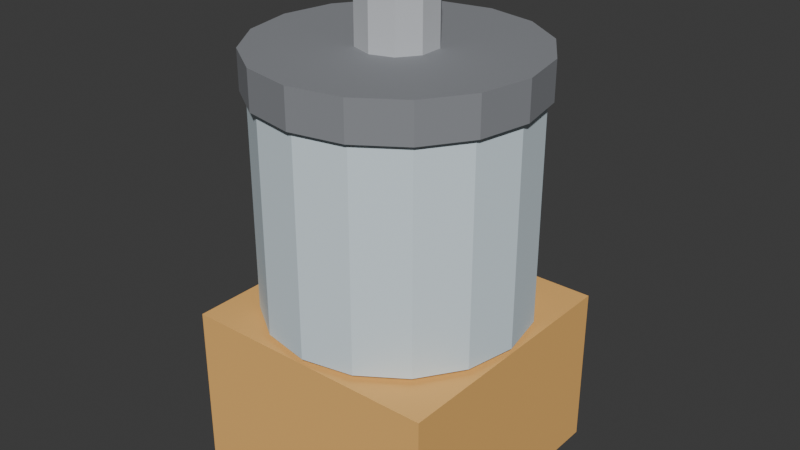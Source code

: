 # Source: ELD_PROCESSADOR_v01.blend  (saved by Blender 4.2.66; exported with 4.5.12 LTS)
import bpy
from mathutils import Matrix  # noqa: F401  (used for matrix-valued properties, if any)

bpy.ops.wm.read_factory_settings(use_empty=True)
scene = bpy.context.scene
scene.name = 'Scene'

# ---- collections
col_collection = bpy.data.collections.new('Collection'); scene.collection.children.link(col_collection)

# ---- materials (node trees are filled in below, after node groups)
mat_polyroom_pbr = bpy.data.materials.new('Polyroom_PBR')

# ---- material node trees
mat_polyroom_pbr.use_nodes = True; mat_polyroom_pbr.node_tree.nodes.clear()
_N = mat_polyroom_pbr.node_tree.nodes; _L = mat_polyroom_pbr.node_tree.links
n0 = _N.new('ShaderNodeOutputMaterial'); n0.name = 'Material Output'; n0.location = (300, 0)
n1 = _N.new('ShaderNodeBsdfPrincipled'); n1.name = 'Principled BSDF'; n1.location = (0, 0)
n1.inputs[2].default_value = 0.8
n2 = _N.new('ShaderNodeVertexColor'); n2.name = 'Color Attribute'; n2.location = (-300, 0)
n2.layer_name = 'Color'
_L.new(n2.outputs[0], n1.inputs[0])
_L.new(n1.outputs[0], n0.inputs[0])
n0.is_active_output = True

# ---- world
world_world = bpy.data.worlds.new('World'); scene.world = world_world
world_world.use_nodes = True; world_world.node_tree.nodes.clear()
_N = world_world.node_tree.nodes; _L = world_world.node_tree.links
n0 = _N.new('ShaderNodeOutputWorld'); n0.name = 'World Output'; n0.location = (300, 300)
n1 = _N.new('ShaderNodeBackground'); n1.name = 'Background'; n1.location = (10, 300)
n1.inputs[0].default_value = (0.05088, 0.05088, 0.05088, 1.0)
_L.new(n1.outputs[0], n0.inputs[0])
n0.is_active_output = True
world_world.color = (0.05088, 0.05088, 0.05088)
world_world.sun_shadow_jitter_overblur = 0.0

# ---- meshes
me_eld_processador_v01 = bpy.data.meshes.new('ELD_PROCESSADOR_v01')
me_eld_processador_v01.from_pydata([(-0.12, -0.1225, 0.0), (-0.12, -0.1225, 0.15), (-0.12, 0.1175, 0.0), (-0.12, 0.1175, 0.15), (0.12, -0.1225, 0.0), (0.12, -0.1225, 0.15), (0.12, 0.1175, 0.0), (0.12, 0.1175, 0.15), (0.0, 0.1175, 0.155), (0.0, 0.1175, 0.355), (0.04592, 0.1084, 0.155), (0.04592, 0.1084, 0.355), (0.08485, 0.08235, 0.155), (0.08485, 0.08235, 0.355), (0.1109, 0.04342, 0.155), (0.1109, 0.04342, 0.355), (0.12, -0.0025, 0.155), (0.12, -0.0025, 0.355), (0.1109, -0.04842, 0.155), (0.1109, -0.04842, 0.355), (0.08485, -0.08735, 0.155), (0.08485, -0.08735, 0.355), (0.04592, -0.1134, 0.155), (0.04592, -0.1134, 0.355), (0.0, -0.1225, 0.155), (0.0, -0.1225, 0.355), (-0.04592, -0.1134, 0.155), (-0.04592, -0.1134, 0.355), (-0.08485, -0.08735, 0.155), (-0.08485, -0.08735, 0.355), (-0.1109, -0.04842, 0.155), (-0.1109, -0.04842, 0.355), (-0.12, -0.0025, 0.155), (-0.12, -0.0025, 0.355), (-0.1109, 0.04342, 0.155), (-0.1109, 0.04342, 0.355), (-0.08485, 0.08235, 0.155), (-0.08485, 0.08235, 0.355), (-0.04592, 0.1084, 0.155), (-0.04592, 0.1084, 0.355), (0.0, 0.1225, 0.3525), (0.0, 0.1225, 0.3875), (0.04784, 0.113, 0.3525), (0.04784, 0.113, 0.3875), (0.08839, 0.08589, 0.3525), (0.08839, 0.08589, 0.3875), (0.1155, 0.04534, 0.3525), (0.1155, 0.04534, 0.3875), (0.125, -0.0025, 0.3525), (0.125, -0.0025, 0.3875), (0.1155, -0.05034, 0.3525), (0.1155, -0.05034, 0.3875), (0.08839, -0.09089, 0.3525), (0.08839, -0.09089, 0.3875), (0.04784, -0.118, 0.3525), (0.04784, -0.118, 0.3875), (0.0, -0.1275, 0.3525), (0.0, -0.1275, 0.3875), (-0.04784, -0.118, 0.3525), (-0.04784, -0.118, 0.3875), (-0.08839, -0.09089, 0.3525), (-0.08839, -0.09089, 0.3875), (-0.1155, -0.05034, 0.3525), (-0.1155, -0.05034, 0.3875), (-0.125, -0.0025, 0.3525), (-0.125, -0.0025, 0.3875), (-0.1155, 0.04534, 0.3525), (-0.1155, 0.04534, 0.3875), (-0.08839, 0.08589, 0.3525), (-0.08839, 0.08589, 0.3875), (-0.04784, 0.113, 0.3525), (-0.04784, 0.113, 0.3875), (0.0, 0.0325, 0.375), (0.0, 0.0325, 0.455), (0.02057, 0.02582, 0.375), (0.02057, 0.02582, 0.455), (0.03329, 0.008316, 0.375), (0.03329, 0.008316, 0.455), (0.03329, -0.01332, 0.375), (0.03329, -0.01332, 0.455), (0.02057, -0.03082, 0.375), (0.02057, -0.03082, 0.455), (0.0, -0.0375, 0.375), (0.0, -0.0375, 0.455), (-0.02057, -0.03082, 0.375), (-0.02057, -0.03082, 0.455), (-0.03329, -0.01332, 0.375), (-0.03329, -0.01332, 0.455), (-0.03329, 0.008316, 0.375), (-0.03329, 0.008316, 0.455), (-0.02057, 0.02582, 0.375), (-0.02057, 0.02582, 0.455), (0.035, 0.1175, 0.045), (0.035, 0.1175, 0.105), (0.035, 0.1275, 0.045), (0.035, 0.1275, 0.105), (0.085, 0.1175, 0.045), (0.085, 0.1175, 0.105), (0.085, 0.1275, 0.045), (0.085, 0.1275, 0.105), (-0.085, 0.1175, 0.065), (-0.085, 0.1175, 0.085), (-0.085, 0.1275, 0.065), (-0.085, 0.1275, 0.085), (-0.035, 0.1175, 0.065), (-0.035, 0.1175, 0.085), (-0.035, 0.1275, 0.065), (-0.035, 0.1275, 0.085)], [], [(0, 1, 3, 2), (2, 3, 7, 6), (6, 7, 5, 4), (4, 5, 1, 0), (2, 6, 4, 0), (7, 3, 1, 5), (8, 9, 11, 10), (10, 11, 13, 12), (12, 13, 15, 14), (14, 15, 17, 16), (16, 17, 19, 18), (18, 19, 21, 20), (20, 21, 23, 22), (22, 23, 25, 24), (24, 25, 27, 26), (26, 27, 29, 28), (28, 29, 31, 30), (30, 31, 33, 32), (32, 33, 35, 34), (34, 35, 37, 36), (11, 9, 39, 37, 35, 33, 31, 29, 27, 25, 23, 21, 19, 17, 15, 13), (36, 37, 39, 38), (38, 39, 9, 8), (8, 10, 12, 14, 16, 18, 20, 22, 24, 26, 28, 30, 32, 34, 36, 38), (40, 41, 43, 42), (42, 43, 45, 44), (44, 45, 47, 46), (46, 47, 49, 48), (48, 49, 51, 50), (50, 51, 53, 52), (52, 53, 55, 54), (54, 55, 57, 56), (56, 57, 59, 58), (58, 59, 61, 60), (60, 61, 63, 62), (62, 63, 65, 64), (64, 65, 67, 66), (66, 67, 69, 68), (43, 41, 71, 69, 67, 65, 63, 61, 59, 57, 55, 53, 51, 49, 47, 45), (68, 69, 71, 70), (70, 71, 41, 40), (40, 42, 44, 46, 48, 50, 52, 54, 56, 58, 60, 62, 64, 66, 68, 70), (72, 73, 75, 74), (74, 75, 77, 76), (76, 77, 79, 78), (78, 79, 81, 80), (80, 81, 83, 82), (82, 83, 85, 84), (84, 85, 87, 86), (86, 87, 89, 88), (75, 73, 91, 89, 87, 85, 83, 81, 79, 77), (88, 89, 91, 90), (90, 91, 73, 72), (72, 74, 76, 78, 80, 82, 84, 86, 88, 90), (92, 93, 95, 94), (94, 95, 99, 98), (98, 99, 97, 96), (96, 97, 93, 92), (94, 98, 96, 92), (99, 95, 93, 97), (100, 101, 103, 102), (102, 103, 107, 106), (106, 107, 105, 104), (104, 105, 101, 100), (102, 106, 104, 100), (107, 103, 101, 105)])
_uv = me_eld_processador_v01.uv_layers.new(name='UVMap')
_uv.uv.foreach_set('vector', [0.6894, 0.2533, 0.5362, 0.2533, 0.5362, 0.008125, 0.6894, 0.008125, 0.6894, 0.5147, 0.5362, 0.5147, 0.5362, 0.2695, 0.6894, 0.2695, 0.1613, 0.7867, 0.008125, 0.7867, 0.008125, 0.5415, 0.1613, 0.5415, 0.8589, 0.2533, 0.7057, 0.2533, 0.7057, 0.008125, 0.8589, 0.008125, 0.52, 0.008125, 0.52, 0.2533, 0.2748, 0.2533, 0.2748, 0.008125, 0.52, 0.2695, 0.52, 0.5147, 0.2748, 0.5147, 0.2748, 0.2695, 0.7924, 0.4738, 0.7924, 0.2695, 0.8393, 0.2695, 0.8393, 0.4738, 0.8393, 0.4738, 0.8393, 0.2695, 0.879, 0.2695, 0.879, 0.4738, 0.7882, 0.7352, 0.7882, 0.5309, 0.828, 0.5309, 0.828, 0.7352, 0.828, 0.7352, 0.828, 0.5309, 0.8749, 0.5309, 0.8749, 0.7352, 0.8749, 0.7352, 0.8749, 0.5309, 0.9218, 0.5309, 0.9218, 0.7352, 0.9218, 0.7352, 0.9218, 0.5309, 0.9615, 0.5309, 0.9615, 0.7352, 0.7882, 0.9557, 0.7882, 0.7514, 0.828, 0.7514, 0.828, 0.9557, 0.828, 0.9557, 0.828, 0.7514, 0.8749, 0.7514, 0.8749, 0.9557, 0.8749, 0.9557, 0.8749, 0.7514, 0.9218, 0.7514, 0.9218, 0.9557, 0.9218, 0.9557, 0.9218, 0.7514, 0.9615, 0.7514, 0.9615, 0.9557, 0.2748, 0.9919, 0.2748, 0.7876, 0.3146, 0.7876, 0.3146, 0.9919, 0.3146, 0.9919, 0.3146, 0.7876, 0.3615, 0.7876, 0.3615, 0.9919, 0.3615, 0.9919, 0.3615, 0.7876, 0.4084, 0.7876, 0.4084, 0.9919, 0.4084, 0.9919, 0.4084, 0.7876, 0.4482, 0.7876, 0.4482, 0.9919, 0.3269, 0.753, 0.2931, 0.7192, 0.2748, 0.675, 0.2748, 0.6272, 0.2931, 0.583, 0.3269, 0.5492, 0.3711, 0.5309, 0.419, 0.5309, 0.4631, 0.5492, 0.497, 0.583, 0.5153, 0.6272, 0.5153, 0.675, 0.497, 0.7192, 0.4631, 0.753, 0.419, 0.7713, 0.3711, 0.7713, 0.7057, 0.4738, 0.7057, 0.2695, 0.7454, 0.2695, 0.7454, 0.4738, 0.7454, 0.4738, 0.7454, 0.2695, 0.7924, 0.2695, 0.7924, 0.4738, 0.5498, 0.7192, 0.5315, 0.675, 0.5315, 0.6272, 0.5498, 0.583, 0.5836, 0.5492, 0.6278, 0.5309, 0.6756, 0.5309, 0.7198, 0.5492, 0.7536, 0.583, 0.7719, 0.6272, 0.7719, 0.675, 0.7536, 0.7192, 0.7198, 0.753, 0.6756, 0.7713, 0.6278, 0.7713, 0.5836, 0.753, 0.2133, 0.6318, 0.1776, 0.6318, 0.1776, 0.5829, 0.2133, 0.5829, 0.2133, 0.5829, 0.1776, 0.5829, 0.1776, 0.5415, 0.2133, 0.5415, 0.9109, 0.1887, 0.8751, 0.1887, 0.8751, 0.1473, 0.9109, 0.1473, 0.9109, 0.1473, 0.8751, 0.1473, 0.8751, 0.09841, 0.9109, 0.09841, 0.9109, 0.09841, 0.8751, 0.09841, 0.8751, 0.04955, 0.9109, 0.04955, 0.9109, 0.04955, 0.8751, 0.04955, 0.8751, 0.008125, 0.9109, 0.008125, 0.2133, 0.9189, 0.1776, 0.9189, 0.1776, 0.8775, 0.2133, 0.8775, 0.2133, 0.8775, 0.1776, 0.8775, 0.1776, 0.8286, 0.2133, 0.8286, 0.2133, 0.8286, 0.1776, 0.8286, 0.1776, 0.7798, 0.2133, 0.7798, 0.2133, 0.7798, 0.1776, 0.7798, 0.1776, 0.7383, 0.2133, 0.7383, 0.931, 0.4501, 0.8953, 0.4501, 0.8953, 0.4087, 0.931, 0.4087, 0.931, 0.4087, 0.8953, 0.4087, 0.8953, 0.3598, 0.931, 0.3598, 0.931, 0.3598, 0.8953, 0.3598, 0.8953, 0.3109, 0.931, 0.3109, 0.931, 0.3109, 0.8953, 0.3109, 0.8953, 0.2695, 0.931, 0.2695, 0.06242, 0.2395, 0.02719, 0.2043, 0.008125, 0.1583, 0.008125, 0.1084, 0.02719, 0.06242, 0.06242, 0.02719, 0.1084, 0.008125, 0.1583, 0.008125, 0.2043, 0.02719, 0.2395, 0.06242, 0.2586, 0.1084, 0.2586, 0.1583, 0.2395, 0.2043, 0.2043, 0.2395, 0.1583, 0.2586, 0.1084, 0.2586, 0.2133, 0.7221, 0.1776, 0.7221, 0.1776, 0.6807, 0.2133, 0.6807, 0.2133, 0.6807, 0.1776, 0.6807, 0.1776, 0.6318, 0.2133, 0.6318, 0.02719, 0.471, 0.008125, 0.425, 0.008125, 0.3751, 0.02719, 0.3291, 0.06242, 0.2939, 0.1084, 0.2748, 0.1583, 0.2748, 0.2043, 0.2939, 0.2395, 0.3291, 0.2586, 0.3751, 0.2586, 0.425, 0.2395, 0.471, 0.2043, 0.5062, 0.1583, 0.5253, 0.1084, 0.5253, 0.06242, 0.5062, 0.02914, 0.8846, 0.02914, 0.8029, 0.05015, 0.8029, 0.05015, 0.8846, 0.6329, 0.8693, 0.6329, 0.7876, 0.6508, 0.7876, 0.6508, 0.8693, 0.6508, 0.8693, 0.6508, 0.7876, 0.6729, 0.7876, 0.6729, 0.8693, 0.6729, 0.8693, 0.6729, 0.7876, 0.6908, 0.7876, 0.6908, 0.8693, 0.0664, 0.8846, 0.0664, 0.8029, 0.08741, 0.8029, 0.08741, 0.8846, 0.08741, 0.8846, 0.08741, 0.8029, 0.1084, 0.8029, 0.1084, 0.8846, 0.707, 0.8693, 0.707, 0.7876, 0.7249, 0.7876, 0.7249, 0.8693, 0.7249, 0.8693, 0.7249, 0.7876, 0.747, 0.7876, 0.747, 0.8693, 0.4774, 0.8523, 0.4644, 0.8344, 0.4644, 0.8123, 0.4774, 0.7944, 0.4984, 0.7876, 0.5194, 0.7944, 0.5324, 0.8123, 0.5324, 0.8344, 0.5194, 0.8523, 0.4984, 0.8591, 0.747, 0.8693, 0.747, 0.7876, 0.7649, 0.7876, 0.7649, 0.8693, 0.008125, 0.8846, 0.008125, 0.8029, 0.02914, 0.8029, 0.02914, 0.8846, 0.5487, 0.8344, 0.5487, 0.8123, 0.5617, 0.7944, 0.5827, 0.7876, 0.6037, 0.7944, 0.6167, 0.8123, 0.6167, 0.8344, 0.6037, 0.8523, 0.5827, 0.8591, 0.5617, 0.8523, 0.2296, 0.7375, 0.2296, 0.6762, 0.2398, 0.6762, 0.2398, 0.7375, 0.4644, 0.9366, 0.4644, 0.8753, 0.5155, 0.8753, 0.5155, 0.9366, 0.2296, 0.815, 0.2296, 0.7537, 0.2398, 0.7537, 0.2398, 0.815, 0.5317, 0.9366, 0.5317, 0.8753, 0.5828, 0.8753, 0.5828, 0.9366, 0.1349, 0.8029, 0.1349, 0.854, 0.1247, 0.854, 0.1247, 0.8029, 0.1349, 0.8702, 0.1349, 0.9213, 0.1247, 0.9213, 0.1247, 0.8702, 0.7057, 0.5105, 0.7057, 0.4901, 0.7159, 0.4901, 0.7159, 0.5105, 0.25, 0.6599, 0.2296, 0.6599, 0.2296, 0.6088, 0.25, 0.6088, 0.7321, 0.5105, 0.7321, 0.4901, 0.7424, 0.4901, 0.7424, 0.5105, 0.25, 0.5926, 0.2296, 0.5926, 0.2296, 0.5415, 0.25, 0.5415, 0.6093, 0.8753, 0.6093, 0.9264, 0.5991, 0.9264, 0.5991, 0.8753, 0.2398, 0.8312, 0.2398, 0.8823, 0.2296, 0.8823, 0.2296, 0.8312])
_ca = me_eld_processador_v01.color_attributes.new('Color', 'FLOAT_COLOR', 'POINT')
_ca.data.foreach_set('color', [0.9, 0.5, 0.15, 1.0, 0.9, 0.5, 0.15, 1.0, 0.9, 0.5, 0.15, 1.0, 0.9, 0.5, 0.15, 1.0, 0.9, 0.5, 0.15, 1.0, 0.9, 0.5, 0.15, 1.0, 0.9, 0.5, 0.15, 1.0, 0.9, 0.5, 0.15, 1.0, 0.72, 0.84, 0.9, 1.0, 0.72, 0.84, 0.9, 1.0, 0.72, 0.84, 0.9, 1.0, 0.72, 0.84, 0.9, 1.0, 0.72, 0.84, 0.9, 1.0, 0.72, 0.84, 0.9, 1.0, 0.72, 0.84, 0.9, 1.0, 0.72, 0.84, 0.9, 1.0, 0.72, 0.84, 0.9, 1.0, 0.72, 0.84, 0.9, 1.0, 0.72, 0.84, 0.9, 1.0, 0.72, 0.84, 0.9, 1.0, 0.72, 0.84, 0.9, 1.0, 0.72, 0.84, 0.9, 1.0, 0.72, 0.84, 0.9, 1.0, 0.72, 0.84, 0.9, 1.0, 0.72, 0.84, 0.9, 1.0, 0.72, 0.84, 0.9, 1.0, 0.72, 0.84, 0.9, 1.0, 0.72, 0.84, 0.9, 1.0, 0.72, 0.84, 0.9, 1.0, 0.72, 0.84, 0.9, 1.0, 0.72, 0.84, 0.9, 1.0, 0.72, 0.84, 0.9, 1.0, 0.72, 0.84, 0.9, 1.0, 0.72, 0.84, 0.9, 1.0, 0.72, 0.84, 0.9, 1.0, 0.72, 0.84, 0.9, 1.0, 0.72, 0.84, 0.9, 1.0, 0.72, 0.84, 0.9, 1.0, 0.72, 0.84, 0.9, 1.0, 0.72, 0.84, 0.9, 1.0, 0.25, 0.26, 0.28, 1.0, 0.25, 0.26, 0.28, 1.0, 0.25, 0.26, 0.28, 1.0, 0.25, 0.26, 0.28, 1.0, 0.25, 0.26, 0.28, 1.0, 0.25, 0.26, 0.28, 1.0, 0.25, 0.26, 0.28, 1.0, 0.25, 0.26, 0.28, 1.0, 0.25, 0.26, 0.28, 1.0, 0.25, 0.26, 0.28, 1.0, 0.25, 0.26, 0.28, 1.0, 0.25, 0.26, 0.28, 1.0, 0.25, 0.26, 0.28, 1.0, 0.25, 0.26, 0.28, 1.0, 0.25, 0.26, 0.28, 1.0, 0.25, 0.26, 0.28, 1.0, 0.25, 0.26, 0.28, 1.0, 0.25, 0.26, 0.28, 1.0, 0.25, 0.26, 0.28, 1.0, 0.25, 0.26, 0.28, 1.0, 0.25, 0.26, 0.28, 1.0, 0.25, 0.26, 0.28, 1.0, 0.25, 0.26, 0.28, 1.0, 0.25, 0.26, 0.28, 1.0, 0.25, 0.26, 0.28, 1.0, 0.25, 0.26, 0.28, 1.0, 0.25, 0.26, 0.28, 1.0, 0.25, 0.26, 0.28, 1.0, 0.25, 0.26, 0.28, 1.0, 0.25, 0.26, 0.28, 1.0, 0.25, 0.26, 0.28, 1.0, 0.25, 0.26, 0.28, 1.0, 0.55, 0.57, 0.6, 1.0, 0.55, 0.57, 0.6, 1.0, 0.55, 0.57, 0.6, 1.0, 0.55, 0.57, 0.6, 1.0, 0.55, 0.57, 0.6, 1.0, 0.55, 0.57, 0.6, 1.0, 0.55, 0.57, 0.6, 1.0, 0.55, 0.57, 0.6, 1.0, 0.55, 0.57, 0.6, 1.0, 0.55, 0.57, 0.6, 1.0, 0.55, 0.57, 0.6, 1.0, 0.55, 0.57, 0.6, 1.0, 0.55, 0.57, 0.6, 1.0, 0.55, 0.57, 0.6, 1.0, 0.55, 0.57, 0.6, 1.0, 0.55, 0.57, 0.6, 1.0, 0.55, 0.57, 0.6, 1.0, 0.55, 0.57, 0.6, 1.0, 0.55, 0.57, 0.6, 1.0, 0.55, 0.57, 0.6, 1.0, 0.92, 0.92, 0.93, 1.0, 0.92, 0.92, 0.93, 1.0, 0.92, 0.92, 0.93, 1.0, 0.92, 0.92, 0.93, 1.0, 0.92, 0.92, 0.93, 1.0, 0.92, 0.92, 0.93, 1.0, 0.92, 0.92, 0.93, 1.0, 0.92, 0.92, 0.93, 1.0, 0.85, 0.22, 0.16, 1.0, 0.85, 0.22, 0.16, 1.0, 0.85, 0.22, 0.16, 1.0, 0.85, 0.22, 0.16, 1.0, 0.85, 0.22, 0.16, 1.0, 0.85, 0.22, 0.16, 1.0, 0.85, 0.22, 0.16, 1.0, 0.85, 0.22, 0.16, 1.0])
me_eld_processador_v01.materials.append(mat_polyroom_pbr)
me_eld_processador_v01.update()

# ---- objects
ob_eld_processador_v01 = bpy.data.objects.new('ELD_PROCESSADOR_v01', me_eld_processador_v01)

# ---- transforms, parenting, visibility, modifiers, constraints
ob_eld_processador_v01.location = (0.0, 0.0, 0.0)

# ---- collection membership
col_collection.objects.link(ob_eld_processador_v01)

# ---- scene / render settings (as saved in the file)
scene.frame_start = 1; scene.frame_end = 250; scene.frame_set(1)
scene.render.engine = 'BLENDER_EEVEE_NEXT'
bpy.context.view_layer.update()

# ---- added for rendering (the .blend has no active camera and no usable light): camera, sun
cam_auto = bpy.data.cameras.new('AutoCamera')
cam_auto.lens = 50.0
cam_auto.sensor_width = 36.0
cam_auto.clip_end = 1000.0
ob_auto_camera = bpy.data.objects.new('AutoCamera', cam_auto)
scene.collection.objects.link(ob_auto_camera)
ob_auto_camera.location = (0.535153, -0.642183, 0.655622)
ob_auto_camera.rotation_euler = (1.09748, -7.21219e-08, 0.694738)
scene.camera = ob_auto_camera
light_auto_sun = bpy.data.lights.new('AutoSun', 'SUN')
light_auto_sun.energy = 3.0
light_auto_sun.angle = 0.0523599
ob_auto_sun = bpy.data.objects.new('AutoSun', light_auto_sun)
scene.collection.objects.link(ob_auto_sun)
ob_auto_sun.rotation_euler = (0.872665, 0.174533, 0.523599)
bpy.context.view_layer.update()
